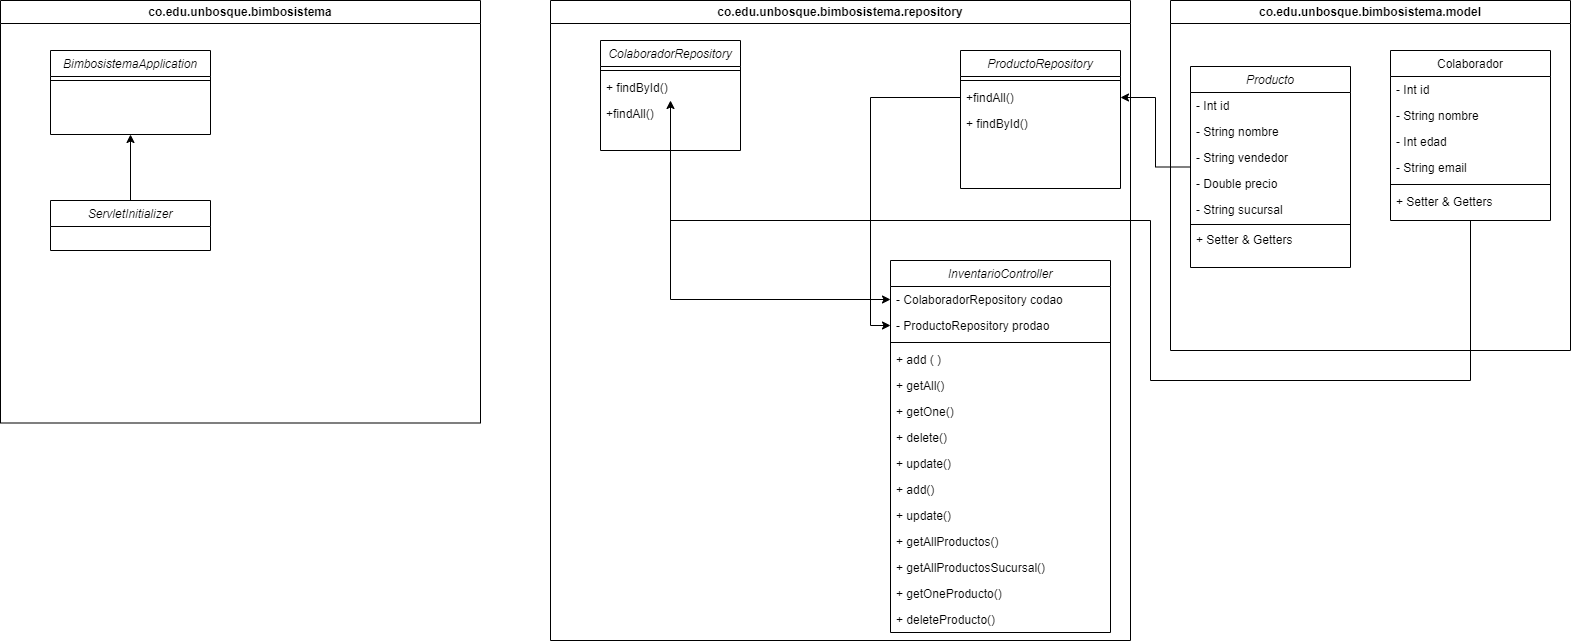

The diagram above was exported from draw.io. Its source (the exported page's mxGraphModel, read from the mxfile embedded in the PNG):
<mxGraphModel dx="1074" dy="689" grid="1" gridSize="10" guides="1" tooltips="1" connect="1" arrows="1" fold="1" page="1" pageScale="1" pageWidth="827" pageHeight="1169" math="0" shadow="0">
  <root>
    <mxCell id="WIyWlLk6GJQsqaUBKTNV-0" />
    <mxCell id="WIyWlLk6GJQsqaUBKTNV-1" parent="WIyWlLk6GJQsqaUBKTNV-0" />
    <mxCell id="5ow05VjOtjCx95sJ53TZ-2" value="co.edu.unbosque.bimbosistema" style="swimlane;whiteSpace=wrap;html=1;" vertex="1" parent="WIyWlLk6GJQsqaUBKTNV-1">
      <mxGeometry x="40" y="30" width="480" height="422.5" as="geometry" />
    </mxCell>
    <mxCell id="5ow05VjOtjCx95sJ53TZ-31" value="BimbosistemaApplication" style="swimlane;fontStyle=2;align=center;verticalAlign=top;childLayout=stackLayout;horizontal=1;startSize=26;horizontalStack=0;resizeParent=1;resizeLast=0;collapsible=1;marginBottom=0;rounded=0;shadow=0;strokeWidth=1;" vertex="1" parent="5ow05VjOtjCx95sJ53TZ-2">
      <mxGeometry x="50" y="50" width="160" height="84" as="geometry">
        <mxRectangle x="230" y="140" width="160" height="26" as="alternateBounds" />
      </mxGeometry>
    </mxCell>
    <mxCell id="5ow05VjOtjCx95sJ53TZ-35" value="" style="line;html=1;strokeWidth=1;align=left;verticalAlign=middle;spacingTop=-1;spacingLeft=3;spacingRight=3;rotatable=0;labelPosition=right;points=[];portConstraint=eastwest;" vertex="1" parent="5ow05VjOtjCx95sJ53TZ-31">
      <mxGeometry y="26" width="160" height="8" as="geometry" />
    </mxCell>
    <mxCell id="5ow05VjOtjCx95sJ53TZ-79" style="edgeStyle=orthogonalEdgeStyle;rounded=0;orthogonalLoop=1;jettySize=auto;html=1;entryX=0.5;entryY=1;entryDx=0;entryDy=0;" edge="1" parent="5ow05VjOtjCx95sJ53TZ-2" source="5ow05VjOtjCx95sJ53TZ-53" target="5ow05VjOtjCx95sJ53TZ-31">
      <mxGeometry relative="1" as="geometry" />
    </mxCell>
    <mxCell id="5ow05VjOtjCx95sJ53TZ-53" value="ServletInitializer" style="swimlane;fontStyle=2;align=center;verticalAlign=top;childLayout=stackLayout;horizontal=1;startSize=26;horizontalStack=0;resizeParent=1;resizeLast=0;collapsible=1;marginBottom=0;rounded=0;shadow=0;strokeWidth=1;" vertex="1" parent="5ow05VjOtjCx95sJ53TZ-2">
      <mxGeometry x="50" y="200" width="160" height="50" as="geometry">
        <mxRectangle x="230" y="140" width="160" height="26" as="alternateBounds" />
      </mxGeometry>
    </mxCell>
    <mxCell id="5ow05VjOtjCx95sJ53TZ-3" value="co.edu.unbosque.bimbosistema.model" style="swimlane;whiteSpace=wrap;html=1;" vertex="1" parent="WIyWlLk6GJQsqaUBKTNV-1">
      <mxGeometry x="1210" y="30" width="400" height="350" as="geometry" />
    </mxCell>
    <mxCell id="zkfFHV4jXpPFQw0GAbJ--17" value="Colaborador" style="swimlane;fontStyle=0;align=center;verticalAlign=top;childLayout=stackLayout;horizontal=1;startSize=26;horizontalStack=0;resizeParent=1;resizeLast=0;collapsible=1;marginBottom=0;rounded=0;shadow=0;strokeWidth=1;" parent="5ow05VjOtjCx95sJ53TZ-3" vertex="1">
      <mxGeometry x="220" y="50" width="160" height="170" as="geometry">
        <mxRectangle x="550" y="140" width="160" height="26" as="alternateBounds" />
      </mxGeometry>
    </mxCell>
    <mxCell id="zkfFHV4jXpPFQw0GAbJ--18" value="- Int id" style="text;align=left;verticalAlign=top;spacingLeft=4;spacingRight=4;overflow=hidden;rotatable=0;points=[[0,0.5],[1,0.5]];portConstraint=eastwest;" parent="zkfFHV4jXpPFQw0GAbJ--17" vertex="1">
      <mxGeometry y="26" width="160" height="26" as="geometry" />
    </mxCell>
    <mxCell id="zkfFHV4jXpPFQw0GAbJ--19" value="- String nombre" style="text;align=left;verticalAlign=top;spacingLeft=4;spacingRight=4;overflow=hidden;rotatable=0;points=[[0,0.5],[1,0.5]];portConstraint=eastwest;rounded=0;shadow=0;html=0;" parent="zkfFHV4jXpPFQw0GAbJ--17" vertex="1">
      <mxGeometry y="52" width="160" height="26" as="geometry" />
    </mxCell>
    <mxCell id="zkfFHV4jXpPFQw0GAbJ--20" value="- Int edad" style="text;align=left;verticalAlign=top;spacingLeft=4;spacingRight=4;overflow=hidden;rotatable=0;points=[[0,0.5],[1,0.5]];portConstraint=eastwest;rounded=0;shadow=0;html=0;" parent="zkfFHV4jXpPFQw0GAbJ--17" vertex="1">
      <mxGeometry y="78" width="160" height="26" as="geometry" />
    </mxCell>
    <mxCell id="zkfFHV4jXpPFQw0GAbJ--21" value="- String email" style="text;align=left;verticalAlign=top;spacingLeft=4;spacingRight=4;overflow=hidden;rotatable=0;points=[[0,0.5],[1,0.5]];portConstraint=eastwest;rounded=0;shadow=0;html=0;" parent="zkfFHV4jXpPFQw0GAbJ--17" vertex="1">
      <mxGeometry y="104" width="160" height="26" as="geometry" />
    </mxCell>
    <mxCell id="zkfFHV4jXpPFQw0GAbJ--23" value="" style="line;html=1;strokeWidth=1;align=left;verticalAlign=middle;spacingTop=-1;spacingLeft=3;spacingRight=3;rotatable=0;labelPosition=right;points=[];portConstraint=eastwest;" parent="zkfFHV4jXpPFQw0GAbJ--17" vertex="1">
      <mxGeometry y="130" width="160" height="8" as="geometry" />
    </mxCell>
    <mxCell id="zkfFHV4jXpPFQw0GAbJ--24" value="+ Setter &amp; Getters" style="text;align=left;verticalAlign=top;spacingLeft=4;spacingRight=4;overflow=hidden;rotatable=0;points=[[0,0.5],[1,0.5]];portConstraint=eastwest;" parent="zkfFHV4jXpPFQw0GAbJ--17" vertex="1">
      <mxGeometry y="138" width="160" height="26" as="geometry" />
    </mxCell>
    <mxCell id="5ow05VjOtjCx95sJ53TZ-13" value="Producto" style="swimlane;fontStyle=2;align=center;verticalAlign=top;childLayout=stackLayout;horizontal=1;startSize=26;horizontalStack=0;resizeParent=1;resizeLast=0;collapsible=1;marginBottom=0;rounded=0;shadow=0;strokeWidth=1;" vertex="1" parent="5ow05VjOtjCx95sJ53TZ-3">
      <mxGeometry x="20" y="66" width="160" height="201" as="geometry">
        <mxRectangle x="230" y="140" width="160" height="26" as="alternateBounds" />
      </mxGeometry>
    </mxCell>
    <mxCell id="5ow05VjOtjCx95sJ53TZ-14" value="- Int id" style="text;align=left;verticalAlign=top;spacingLeft=4;spacingRight=4;overflow=hidden;rotatable=0;points=[[0,0.5],[1,0.5]];portConstraint=eastwest;" vertex="1" parent="5ow05VjOtjCx95sJ53TZ-13">
      <mxGeometry y="26" width="160" height="26" as="geometry" />
    </mxCell>
    <mxCell id="5ow05VjOtjCx95sJ53TZ-15" value="- String nombre" style="text;align=left;verticalAlign=top;spacingLeft=4;spacingRight=4;overflow=hidden;rotatable=0;points=[[0,0.5],[1,0.5]];portConstraint=eastwest;rounded=0;shadow=0;html=0;" vertex="1" parent="5ow05VjOtjCx95sJ53TZ-13">
      <mxGeometry y="52" width="160" height="26" as="geometry" />
    </mxCell>
    <mxCell id="5ow05VjOtjCx95sJ53TZ-16" value="- String vendedor&#10;" style="text;align=left;verticalAlign=top;spacingLeft=4;spacingRight=4;overflow=hidden;rotatable=0;points=[[0,0.5],[1,0.5]];portConstraint=eastwest;rounded=0;shadow=0;html=0;" vertex="1" parent="5ow05VjOtjCx95sJ53TZ-13">
      <mxGeometry y="78" width="160" height="26" as="geometry" />
    </mxCell>
    <mxCell id="5ow05VjOtjCx95sJ53TZ-50" value="- Double precio" style="text;align=left;verticalAlign=top;spacingLeft=4;spacingRight=4;overflow=hidden;rotatable=0;points=[[0,0.5],[1,0.5]];portConstraint=eastwest;rounded=0;shadow=0;html=0;" vertex="1" parent="5ow05VjOtjCx95sJ53TZ-13">
      <mxGeometry y="104" width="160" height="26" as="geometry" />
    </mxCell>
    <mxCell id="5ow05VjOtjCx95sJ53TZ-51" value="- String sucursal" style="text;align=left;verticalAlign=top;spacingLeft=4;spacingRight=4;overflow=hidden;rotatable=0;points=[[0,0.5],[1,0.5]];portConstraint=eastwest;rounded=0;shadow=0;html=0;" vertex="1" parent="5ow05VjOtjCx95sJ53TZ-13">
      <mxGeometry y="130" width="160" height="26" as="geometry" />
    </mxCell>
    <mxCell id="5ow05VjOtjCx95sJ53TZ-17" value="" style="line;html=1;strokeWidth=1;align=left;verticalAlign=middle;spacingTop=-1;spacingLeft=3;spacingRight=3;rotatable=0;labelPosition=right;points=[];portConstraint=eastwest;" vertex="1" parent="5ow05VjOtjCx95sJ53TZ-13">
      <mxGeometry y="156" width="160" height="4" as="geometry" />
    </mxCell>
    <mxCell id="5ow05VjOtjCx95sJ53TZ-52" value="+ Setter &amp; Getters" style="text;align=left;verticalAlign=top;spacingLeft=4;spacingRight=4;overflow=hidden;rotatable=0;points=[[0,0.5],[1,0.5]];portConstraint=eastwest;" vertex="1" parent="5ow05VjOtjCx95sJ53TZ-13">
      <mxGeometry y="160" width="160" height="26" as="geometry" />
    </mxCell>
    <mxCell id="5ow05VjOtjCx95sJ53TZ-4" value="co.edu.unbosque.bimbosistema.repository" style="swimlane;whiteSpace=wrap;html=1;" vertex="1" parent="WIyWlLk6GJQsqaUBKTNV-1">
      <mxGeometry x="590" y="30" width="580" height="640" as="geometry" />
    </mxCell>
    <mxCell id="zkfFHV4jXpPFQw0GAbJ--0" value="ProductoRepository" style="swimlane;fontStyle=2;align=center;verticalAlign=top;childLayout=stackLayout;horizontal=1;startSize=26;horizontalStack=0;resizeParent=1;resizeLast=0;collapsible=1;marginBottom=0;rounded=0;shadow=0;strokeWidth=1;" parent="5ow05VjOtjCx95sJ53TZ-4" vertex="1">
      <mxGeometry x="410" y="50" width="160" height="138" as="geometry">
        <mxRectangle x="230" y="140" width="160" height="26" as="alternateBounds" />
      </mxGeometry>
    </mxCell>
    <mxCell id="zkfFHV4jXpPFQw0GAbJ--4" value="" style="line;html=1;strokeWidth=1;align=left;verticalAlign=middle;spacingTop=-1;spacingLeft=3;spacingRight=3;rotatable=0;labelPosition=right;points=[];portConstraint=eastwest;" parent="zkfFHV4jXpPFQw0GAbJ--0" vertex="1">
      <mxGeometry y="26" width="160" height="8" as="geometry" />
    </mxCell>
    <mxCell id="5ow05VjOtjCx95sJ53TZ-57" value="+findAll()" style="text;align=left;verticalAlign=top;spacingLeft=4;spacingRight=4;overflow=hidden;rotatable=0;points=[[0,0.5],[1,0.5]];portConstraint=eastwest;" vertex="1" parent="zkfFHV4jXpPFQw0GAbJ--0">
      <mxGeometry y="34" width="160" height="26" as="geometry" />
    </mxCell>
    <mxCell id="5ow05VjOtjCx95sJ53TZ-58" value="+ findById()" style="text;align=left;verticalAlign=top;spacingLeft=4;spacingRight=4;overflow=hidden;rotatable=0;points=[[0,0.5],[1,0.5]];portConstraint=eastwest;" vertex="1" parent="zkfFHV4jXpPFQw0GAbJ--0">
      <mxGeometry y="60" width="160" height="26" as="geometry" />
    </mxCell>
    <mxCell id="5ow05VjOtjCx95sJ53TZ-69" style="edgeStyle=orthogonalEdgeStyle;rounded=0;orthogonalLoop=1;jettySize=auto;html=1;entryX=0;entryY=0.5;entryDx=0;entryDy=0;" edge="1" parent="5ow05VjOtjCx95sJ53TZ-4" source="5ow05VjOtjCx95sJ53TZ-57" target="5ow05VjOtjCx95sJ53TZ-27">
      <mxGeometry relative="1" as="geometry" />
    </mxCell>
    <mxCell id="5ow05VjOtjCx95sJ53TZ-76" style="edgeStyle=orthogonalEdgeStyle;rounded=0;orthogonalLoop=1;jettySize=auto;html=1;entryX=0;entryY=0.5;entryDx=0;entryDy=0;" edge="1" parent="5ow05VjOtjCx95sJ53TZ-4" source="5ow05VjOtjCx95sJ53TZ-19" target="5ow05VjOtjCx95sJ53TZ-26">
      <mxGeometry relative="1" as="geometry" />
    </mxCell>
    <mxCell id="5ow05VjOtjCx95sJ53TZ-19" value="ColaboradorRepository" style="swimlane;fontStyle=2;align=center;verticalAlign=top;childLayout=stackLayout;horizontal=1;startSize=26;horizontalStack=0;resizeParent=1;resizeLast=0;collapsible=1;marginBottom=0;rounded=0;shadow=0;strokeWidth=1;" vertex="1" parent="5ow05VjOtjCx95sJ53TZ-4">
      <mxGeometry x="50" y="40" width="140" height="110" as="geometry">
        <mxRectangle x="230" y="140" width="160" height="26" as="alternateBounds" />
      </mxGeometry>
    </mxCell>
    <mxCell id="5ow05VjOtjCx95sJ53TZ-23" value="" style="line;html=1;strokeWidth=1;align=left;verticalAlign=middle;spacingTop=-1;spacingLeft=3;spacingRight=3;rotatable=0;labelPosition=right;points=[];portConstraint=eastwest;" vertex="1" parent="5ow05VjOtjCx95sJ53TZ-19">
      <mxGeometry y="26" width="140" height="8" as="geometry" />
    </mxCell>
    <mxCell id="5ow05VjOtjCx95sJ53TZ-24" value="+ findById()" style="text;align=left;verticalAlign=top;spacingLeft=4;spacingRight=4;overflow=hidden;rotatable=0;points=[[0,0.5],[1,0.5]];portConstraint=eastwest;" vertex="1" parent="5ow05VjOtjCx95sJ53TZ-19">
      <mxGeometry y="34" width="140" height="26" as="geometry" />
    </mxCell>
    <mxCell id="5ow05VjOtjCx95sJ53TZ-55" value="+findAll()" style="text;align=left;verticalAlign=top;spacingLeft=4;spacingRight=4;overflow=hidden;rotatable=0;points=[[0,0.5],[1,0.5]];portConstraint=eastwest;" vertex="1" parent="5ow05VjOtjCx95sJ53TZ-19">
      <mxGeometry y="60" width="140" height="26" as="geometry" />
    </mxCell>
    <mxCell id="5ow05VjOtjCx95sJ53TZ-25" value="InventarioController" style="swimlane;fontStyle=2;align=center;verticalAlign=top;childLayout=stackLayout;horizontal=1;startSize=26;horizontalStack=0;resizeParent=1;resizeLast=0;collapsible=1;marginBottom=0;rounded=0;shadow=0;strokeWidth=1;" vertex="1" parent="5ow05VjOtjCx95sJ53TZ-4">
      <mxGeometry x="340" y="260" width="220" height="372" as="geometry">
        <mxRectangle x="230" y="140" width="160" height="26" as="alternateBounds" />
      </mxGeometry>
    </mxCell>
    <mxCell id="5ow05VjOtjCx95sJ53TZ-26" value="- ColaboradorRepository codao" style="text;align=left;verticalAlign=top;spacingLeft=4;spacingRight=4;overflow=hidden;rotatable=0;points=[[0,0.5],[1,0.5]];portConstraint=eastwest;" vertex="1" parent="5ow05VjOtjCx95sJ53TZ-25">
      <mxGeometry y="26" width="220" height="26" as="geometry" />
    </mxCell>
    <mxCell id="5ow05VjOtjCx95sJ53TZ-27" value="- ProductoRepository prodao" style="text;align=left;verticalAlign=top;spacingLeft=4;spacingRight=4;overflow=hidden;rotatable=0;points=[[0,0.5],[1,0.5]];portConstraint=eastwest;rounded=0;shadow=0;html=0;" vertex="1" parent="5ow05VjOtjCx95sJ53TZ-25">
      <mxGeometry y="52" width="220" height="26" as="geometry" />
    </mxCell>
    <mxCell id="5ow05VjOtjCx95sJ53TZ-29" value="" style="line;html=1;strokeWidth=1;align=left;verticalAlign=middle;spacingTop=-1;spacingLeft=3;spacingRight=3;rotatable=0;labelPosition=right;points=[];portConstraint=eastwest;" vertex="1" parent="5ow05VjOtjCx95sJ53TZ-25">
      <mxGeometry y="78" width="220" height="8" as="geometry" />
    </mxCell>
    <mxCell id="5ow05VjOtjCx95sJ53TZ-30" value="+ add ( )" style="text;align=left;verticalAlign=top;spacingLeft=4;spacingRight=4;overflow=hidden;rotatable=0;points=[[0,0.5],[1,0.5]];portConstraint=eastwest;" vertex="1" parent="5ow05VjOtjCx95sJ53TZ-25">
      <mxGeometry y="86" width="220" height="26" as="geometry" />
    </mxCell>
    <mxCell id="5ow05VjOtjCx95sJ53TZ-59" value="+ getAll()" style="text;align=left;verticalAlign=top;spacingLeft=4;spacingRight=4;overflow=hidden;rotatable=0;points=[[0,0.5],[1,0.5]];portConstraint=eastwest;" vertex="1" parent="5ow05VjOtjCx95sJ53TZ-25">
      <mxGeometry y="112" width="220" height="26" as="geometry" />
    </mxCell>
    <mxCell id="5ow05VjOtjCx95sJ53TZ-60" value="+ getOne()" style="text;align=left;verticalAlign=top;spacingLeft=4;spacingRight=4;overflow=hidden;rotatable=0;points=[[0,0.5],[1,0.5]];portConstraint=eastwest;" vertex="1" parent="5ow05VjOtjCx95sJ53TZ-25">
      <mxGeometry y="138" width="220" height="26" as="geometry" />
    </mxCell>
    <mxCell id="5ow05VjOtjCx95sJ53TZ-61" value="+ delete()" style="text;align=left;verticalAlign=top;spacingLeft=4;spacingRight=4;overflow=hidden;rotatable=0;points=[[0,0.5],[1,0.5]];portConstraint=eastwest;" vertex="1" parent="5ow05VjOtjCx95sJ53TZ-25">
      <mxGeometry y="164" width="220" height="26" as="geometry" />
    </mxCell>
    <mxCell id="5ow05VjOtjCx95sJ53TZ-62" value="+ update()" style="text;align=left;verticalAlign=top;spacingLeft=4;spacingRight=4;overflow=hidden;rotatable=0;points=[[0,0.5],[1,0.5]];portConstraint=eastwest;" vertex="1" parent="5ow05VjOtjCx95sJ53TZ-25">
      <mxGeometry y="190" width="220" height="26" as="geometry" />
    </mxCell>
    <mxCell id="5ow05VjOtjCx95sJ53TZ-63" value="+ add()" style="text;align=left;verticalAlign=top;spacingLeft=4;spacingRight=4;overflow=hidden;rotatable=0;points=[[0,0.5],[1,0.5]];portConstraint=eastwest;" vertex="1" parent="5ow05VjOtjCx95sJ53TZ-25">
      <mxGeometry y="216" width="220" height="26" as="geometry" />
    </mxCell>
    <mxCell id="5ow05VjOtjCx95sJ53TZ-64" value="+ update()" style="text;align=left;verticalAlign=top;spacingLeft=4;spacingRight=4;overflow=hidden;rotatable=0;points=[[0,0.5],[1,0.5]];portConstraint=eastwest;" vertex="1" parent="5ow05VjOtjCx95sJ53TZ-25">
      <mxGeometry y="242" width="220" height="26" as="geometry" />
    </mxCell>
    <mxCell id="5ow05VjOtjCx95sJ53TZ-65" value="+ getAllProductos()" style="text;align=left;verticalAlign=top;spacingLeft=4;spacingRight=4;overflow=hidden;rotatable=0;points=[[0,0.5],[1,0.5]];portConstraint=eastwest;" vertex="1" parent="5ow05VjOtjCx95sJ53TZ-25">
      <mxGeometry y="268" width="220" height="26" as="geometry" />
    </mxCell>
    <mxCell id="5ow05VjOtjCx95sJ53TZ-66" value="+ getAllProductosSucursal()" style="text;align=left;verticalAlign=top;spacingLeft=4;spacingRight=4;overflow=hidden;rotatable=0;points=[[0,0.5],[1,0.5]];portConstraint=eastwest;" vertex="1" parent="5ow05VjOtjCx95sJ53TZ-25">
      <mxGeometry y="294" width="220" height="26" as="geometry" />
    </mxCell>
    <mxCell id="5ow05VjOtjCx95sJ53TZ-67" value="+ getOneProducto()" style="text;align=left;verticalAlign=top;spacingLeft=4;spacingRight=4;overflow=hidden;rotatable=0;points=[[0,0.5],[1,0.5]];portConstraint=eastwest;" vertex="1" parent="5ow05VjOtjCx95sJ53TZ-25">
      <mxGeometry y="320" width="220" height="26" as="geometry" />
    </mxCell>
    <mxCell id="5ow05VjOtjCx95sJ53TZ-68" value="+ deleteProducto()" style="text;align=left;verticalAlign=top;spacingLeft=4;spacingRight=4;overflow=hidden;rotatable=0;points=[[0,0.5],[1,0.5]];portConstraint=eastwest;" vertex="1" parent="5ow05VjOtjCx95sJ53TZ-25">
      <mxGeometry y="346" width="220" height="26" as="geometry" />
    </mxCell>
    <mxCell id="5ow05VjOtjCx95sJ53TZ-77" style="edgeStyle=orthogonalEdgeStyle;rounded=0;orthogonalLoop=1;jettySize=auto;html=1;entryX=1;entryY=0.5;entryDx=0;entryDy=0;" edge="1" parent="WIyWlLk6GJQsqaUBKTNV-1" source="5ow05VjOtjCx95sJ53TZ-13" target="5ow05VjOtjCx95sJ53TZ-57">
      <mxGeometry relative="1" as="geometry" />
    </mxCell>
    <mxCell id="5ow05VjOtjCx95sJ53TZ-78" style="edgeStyle=orthogonalEdgeStyle;rounded=0;orthogonalLoop=1;jettySize=auto;html=1;" edge="1" parent="WIyWlLk6GJQsqaUBKTNV-1" source="zkfFHV4jXpPFQw0GAbJ--17" target="5ow05VjOtjCx95sJ53TZ-24">
      <mxGeometry relative="1" as="geometry">
        <Array as="points">
          <mxPoint x="1510" y="410" />
          <mxPoint x="1190" y="410" />
          <mxPoint x="1190" y="250" />
          <mxPoint x="710" y="250" />
        </Array>
      </mxGeometry>
    </mxCell>
  </root>
</mxGraphModel>